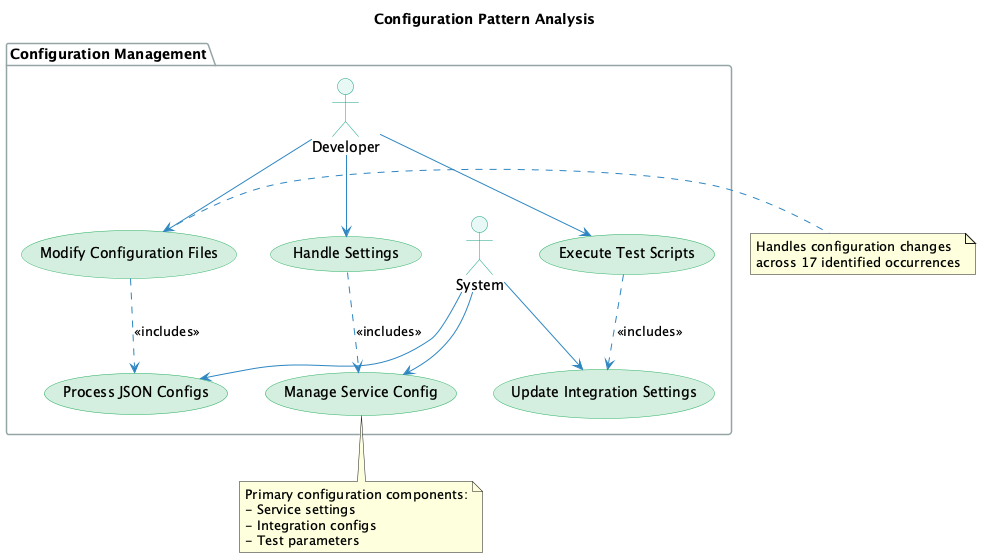

The diagram above was rendered by PlantUML. Its source (embedded in the PNG):
@startuml

skinparam {
  ActorBackgroundColor #E8F8F5
  ActorBorderColor #16A085
  UseCaseBackgroundColor #D4EFDF
  UseCaseBorderColor #27AE60
  ArrowColor #2E86C1
  PackageBackgroundColor transparent
  PackageBorderColor #95A5A6
}

title Configuration Pattern Analysis

package "Configuration Management" {
  actor "Developer" as dev
  actor "System" as sys

  usecase "Modify Configuration Files" as UC1
  usecase "Process JSON Configs" as UC2
  usecase "Handle Settings" as UC3
  usecase "Manage Service Config" as UC4
  usecase "Execute Test Scripts" as UC5
  usecase "Update Integration Settings" as UC6
}

dev --> UC1
dev --> UC3
dev --> UC5

sys --> UC2
sys --> UC4
sys --> UC6

UC1 ..> UC2 : <<includes>>
UC3 ..> UC4 : <<includes>>
UC5 ..> UC6 : <<includes>>

note right of UC1
  Handles configuration changes
  across 17 identified occurrences
end note

note bottom of UC4
  Primary configuration components:
  - Service settings
  - Integration configs
  - Test parameters
end note

@enduml